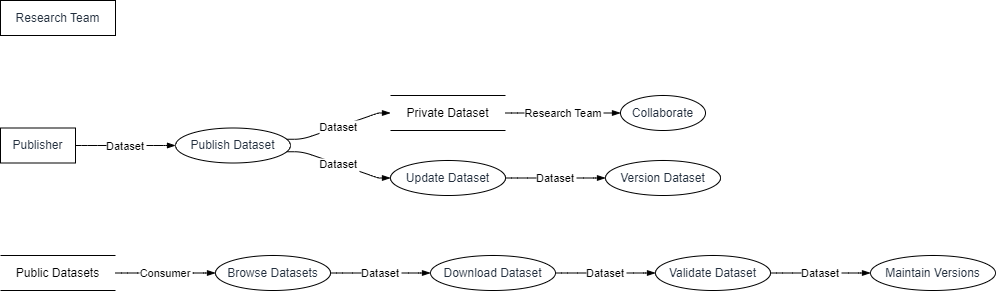

The diagram above was exported from draw.io. Its source (the exported page's mxGraphModel, read from the mxfile embedded in the PNG):
<mxGraphModel dx="794" dy="511" grid="1" gridSize="10" guides="1" tooltips="1" connect="1" arrows="1" fold="1" page="1" pageScale="1" pageWidth="827" pageHeight="1169" math="0" shadow="0">
  <root>
    <mxCell id="0" />
    <mxCell id="1" parent="0" />
    <UserObject label="Publisher" type="externalEntity" source="" flow="" placeholders="1" id="GgSGtnp74AwzcZVbENG4-1">
      <mxCell style="shape=rectangle;whiteSpace=wrap;html=1;fillColor=#ffffff;strokeColor=#000000;align=center;verticalAlign=middle;fontColor=#232F3E;" vertex="1" parent="1">
        <mxGeometry y="127.5" width="75" height="35" as="geometry" />
      </mxCell>
    </UserObject>
    <UserObject label="Publish Dataset" type="process" source="1" flow="Dataset" placeholders="1" id="GgSGtnp74AwzcZVbENG4-2">
      <mxCell style="shape=ellipse;perimeter=ellipsePerimeter;whiteSpace=wrap;html=1;fillColor=#ffffff;strokeColor=#000000;align=center;verticalAlign=middle;fontColor=#232F3E;" vertex="1" parent="1">
        <mxGeometry x="175" y="127.5" width="115" height="35" as="geometry" />
      </mxCell>
    </UserObject>
    <UserObject label="Private Dataset" type="dataStore" source="2" flow="Dataset" placeholders="1" id="GgSGtnp74AwzcZVbENG4-3">
      <mxCell style="html=1;dashed=0;whiteSpace=wrap;shape=partialRectangle;right=0;left=0;" vertex="1" parent="1">
        <mxGeometry x="390" y="95" width="115" height="35" as="geometry" />
      </mxCell>
    </UserObject>
    <UserObject label="Research Team" type="externalEntity" source="" flow="" placeholders="1" id="GgSGtnp74AwzcZVbENG4-4">
      <mxCell style="shape=rectangle;whiteSpace=wrap;html=1;fillColor=#ffffff;strokeColor=#000000;align=center;verticalAlign=middle;fontColor=#232F3E;" vertex="1" parent="1">
        <mxGeometry width="115" height="35" as="geometry" />
      </mxCell>
    </UserObject>
    <UserObject label="Collaborate" type="process" source="3" flow="Research Team" placeholders="1" id="GgSGtnp74AwzcZVbENG4-5">
      <mxCell style="shape=ellipse;perimeter=ellipsePerimeter;whiteSpace=wrap;html=1;fillColor=#ffffff;strokeColor=#000000;align=center;verticalAlign=middle;fontColor=#232F3E;" vertex="1" parent="1">
        <mxGeometry x="620" y="95" width="85" height="35" as="geometry" />
      </mxCell>
    </UserObject>
    <UserObject label="Public Datasets" type="dataStore" source="" flow="" placeholders="1" id="GgSGtnp74AwzcZVbENG4-6">
      <mxCell style="html=1;dashed=0;whiteSpace=wrap;shape=partialRectangle;right=0;left=0;" vertex="1" parent="1">
        <mxGeometry y="255" width="115" height="35" as="geometry" />
      </mxCell>
    </UserObject>
    <UserObject label="Browse Datasets" type="process" source="6" flow="Consumer" placeholders="1" id="GgSGtnp74AwzcZVbENG4-7">
      <mxCell style="shape=ellipse;perimeter=ellipsePerimeter;whiteSpace=wrap;html=1;fillColor=#ffffff;strokeColor=#000000;align=center;verticalAlign=middle;fontColor=#232F3E;" vertex="1" parent="1">
        <mxGeometry x="215" y="255" width="115" height="35" as="geometry" />
      </mxCell>
    </UserObject>
    <UserObject label="Download Dataset" type="process" source="7" flow="Dataset" placeholders="1" id="GgSGtnp74AwzcZVbENG4-8">
      <mxCell style="shape=ellipse;perimeter=ellipsePerimeter;whiteSpace=wrap;html=1;fillColor=#ffffff;strokeColor=#000000;align=center;verticalAlign=middle;fontColor=#232F3E;" vertex="1" parent="1">
        <mxGeometry x="430" y="255" width="125" height="35" as="geometry" />
      </mxCell>
    </UserObject>
    <UserObject label="Update Dataset" type="process" source="2" flow="Dataset" placeholders="1" id="GgSGtnp74AwzcZVbENG4-9">
      <mxCell style="shape=ellipse;perimeter=ellipsePerimeter;whiteSpace=wrap;html=1;fillColor=#ffffff;strokeColor=#000000;align=center;verticalAlign=middle;fontColor=#232F3E;" vertex="1" parent="1">
        <mxGeometry x="390" y="160" width="115" height="35" as="geometry" />
      </mxCell>
    </UserObject>
    <UserObject label="Validate Dataset" type="process" source="8" flow="Dataset" placeholders="1" id="GgSGtnp74AwzcZVbENG4-10">
      <mxCell style="shape=ellipse;perimeter=ellipsePerimeter;whiteSpace=wrap;html=1;fillColor=#ffffff;strokeColor=#000000;align=center;verticalAlign=middle;fontColor=#232F3E;" vertex="1" parent="1">
        <mxGeometry x="655" y="255" width="115" height="35" as="geometry" />
      </mxCell>
    </UserObject>
    <UserObject label="Version Dataset" type="process" source="9" flow="Dataset" placeholders="1" id="GgSGtnp74AwzcZVbENG4-11">
      <mxCell style="shape=ellipse;perimeter=ellipsePerimeter;whiteSpace=wrap;html=1;fillColor=#ffffff;strokeColor=#000000;align=center;verticalAlign=middle;fontColor=#232F3E;" vertex="1" parent="1">
        <mxGeometry x="605" y="160" width="115" height="35" as="geometry" />
      </mxCell>
    </UserObject>
    <UserObject label="Maintain Versions" type="process" source="10" flow="Dataset" placeholders="1" id="GgSGtnp74AwzcZVbENG4-12">
      <mxCell style="shape=ellipse;perimeter=ellipsePerimeter;whiteSpace=wrap;html=1;fillColor=#ffffff;strokeColor=#000000;align=center;verticalAlign=middle;fontColor=#232F3E;" vertex="1" parent="1">
        <mxGeometry x="870" y="255" width="125" height="35" as="geometry" />
      </mxCell>
    </UserObject>
    <mxCell id="GgSGtnp74AwzcZVbENG4-13" value="Dataset" style="endArrow=blockThin;endFill=1;fontSize=11;orthogonal=1;noEdgeStyle=1;" edge="1" parent="1" source="GgSGtnp74AwzcZVbENG4-1" target="GgSGtnp74AwzcZVbENG4-2">
      <mxGeometry relative="1" as="geometry">
        <Array as="points">
          <mxPoint x="87" y="145" />
          <mxPoint x="163" y="145" />
        </Array>
      </mxGeometry>
    </mxCell>
    <mxCell id="GgSGtnp74AwzcZVbENG4-14" value="Dataset" style="endArrow=blockThin;endFill=1;fontSize=11;orthogonal=1;noEdgeStyle=1;" edge="1" parent="1" source="GgSGtnp74AwzcZVbENG4-2" target="GgSGtnp74AwzcZVbENG4-3">
      <mxGeometry relative="1" as="geometry">
        <Array as="points">
          <mxPoint x="302" y="138.75" />
          <mxPoint x="378" y="112.5" />
        </Array>
      </mxGeometry>
    </mxCell>
    <mxCell id="GgSGtnp74AwzcZVbENG4-15" value="Research Team" style="endArrow=blockThin;endFill=1;fontSize=11;orthogonal=1;noEdgeStyle=1;" edge="1" parent="1" source="GgSGtnp74AwzcZVbENG4-3" target="GgSGtnp74AwzcZVbENG4-5">
      <mxGeometry relative="1" as="geometry">
        <Array as="points">
          <mxPoint x="517" y="112.5" />
          <mxPoint x="593" y="112.5" />
        </Array>
      </mxGeometry>
    </mxCell>
    <mxCell id="GgSGtnp74AwzcZVbENG4-16" value="Consumer" style="endArrow=blockThin;endFill=1;fontSize=11;orthogonal=1;noEdgeStyle=1;" edge="1" parent="1" source="GgSGtnp74AwzcZVbENG4-6" target="GgSGtnp74AwzcZVbENG4-7">
      <mxGeometry relative="1" as="geometry">
        <Array as="points">
          <mxPoint x="127" y="272.5" />
          <mxPoint x="203" y="272.5" />
        </Array>
      </mxGeometry>
    </mxCell>
    <mxCell id="GgSGtnp74AwzcZVbENG4-17" value="Dataset" style="endArrow=blockThin;endFill=1;fontSize=11;orthogonal=1;noEdgeStyle=1;" edge="1" parent="1" source="GgSGtnp74AwzcZVbENG4-7" target="GgSGtnp74AwzcZVbENG4-8">
      <mxGeometry relative="1" as="geometry">
        <Array as="points">
          <mxPoint x="342" y="272.5" />
          <mxPoint x="418" y="272.5" />
        </Array>
      </mxGeometry>
    </mxCell>
    <mxCell id="GgSGtnp74AwzcZVbENG4-18" value="Dataset" style="endArrow=blockThin;endFill=1;fontSize=11;orthogonal=1;noEdgeStyle=1;" edge="1" parent="1" source="GgSGtnp74AwzcZVbENG4-2" target="GgSGtnp74AwzcZVbENG4-9">
      <mxGeometry relative="1" as="geometry">
        <Array as="points">
          <mxPoint x="302" y="151.25" />
          <mxPoint x="378" y="177.5" />
        </Array>
      </mxGeometry>
    </mxCell>
    <mxCell id="GgSGtnp74AwzcZVbENG4-19" value="Dataset" style="endArrow=blockThin;endFill=1;fontSize=11;orthogonal=1;noEdgeStyle=1;" edge="1" parent="1" source="GgSGtnp74AwzcZVbENG4-8" target="GgSGtnp74AwzcZVbENG4-10">
      <mxGeometry relative="1" as="geometry">
        <Array as="points">
          <mxPoint x="567" y="272.5" />
          <mxPoint x="643" y="272.5" />
        </Array>
      </mxGeometry>
    </mxCell>
    <mxCell id="GgSGtnp74AwzcZVbENG4-20" value="Dataset" style="endArrow=blockThin;endFill=1;fontSize=11;orthogonal=1;noEdgeStyle=1;" edge="1" parent="1" source="GgSGtnp74AwzcZVbENG4-9" target="GgSGtnp74AwzcZVbENG4-11">
      <mxGeometry relative="1" as="geometry">
        <Array as="points">
          <mxPoint x="517" y="177.5" />
          <mxPoint x="593" y="177.5" />
        </Array>
      </mxGeometry>
    </mxCell>
    <mxCell id="GgSGtnp74AwzcZVbENG4-21" value="Dataset" style="endArrow=blockThin;endFill=1;fontSize=11;orthogonal=1;noEdgeStyle=1;" edge="1" parent="1" source="GgSGtnp74AwzcZVbENG4-10" target="GgSGtnp74AwzcZVbENG4-12">
      <mxGeometry relative="1" as="geometry">
        <Array as="points">
          <mxPoint x="782" y="272.5" />
          <mxPoint x="858" y="272.5" />
        </Array>
      </mxGeometry>
    </mxCell>
  </root>
</mxGraphModel>